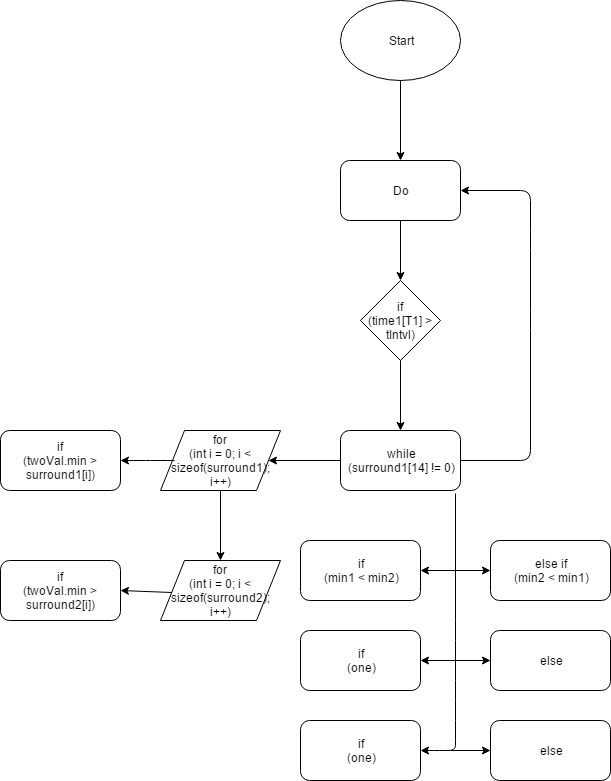

The diagram above was exported from draw.io. Its source (the exported page's mxGraphModel, read from the mxfile embedded in the PNG):
<mxGraphModel dx="1186" dy="715" grid="1" gridSize="10" guides="1" tooltips="1" connect="1" arrows="1" fold="1" page="1" pageScale="1" pageWidth="850" pageHeight="1100" background="#ffffff" math="0" shadow="0">
  <root>
    <mxCell id="0" />
    <mxCell id="1" parent="0" />
    <mxCell id="2" value="Start" style="ellipse;whiteSpace=wrap;html=1;" parent="1" vertex="1">
      <mxGeometry x="360" y="40" width="120" height="80" as="geometry" />
    </mxCell>
    <mxCell id="3" value="Do" style="rounded=1;whiteSpace=wrap;html=1;" parent="1" vertex="1">
      <mxGeometry x="360" y="200" width="120" height="60" as="geometry" />
    </mxCell>
    <mxCell id="4" value="" style="endArrow=classic;html=1;exitX=0.5;exitY=1;entryX=0.5;entryY=0;" parent="1" source="2" target="3" edge="1">
      <mxGeometry width="50" height="50" relative="1" as="geometry">
        <mxPoint x="390" y="190" as="sourcePoint" />
        <mxPoint x="440" y="140" as="targetPoint" />
      </mxGeometry>
    </mxCell>
    <mxCell id="5" value="if&lt;div&gt;&lt;span&gt;(time1[T1] &amp;gt; tIntvl)&lt;/span&gt;&lt;br&gt;&lt;/div&gt;" style="rhombus;whiteSpace=wrap;html=1;" parent="1" vertex="1">
      <mxGeometry x="380" y="320" width="80" height="80" as="geometry" />
    </mxCell>
    <mxCell id="6" value="" style="endArrow=classic;html=1;entryX=0.5;entryY=0;exitX=0.5;exitY=1;" parent="1" source="3" target="5" edge="1">
      <mxGeometry width="50" height="50" relative="1" as="geometry">
        <mxPoint x="430" y="270" as="sourcePoint" />
        <mxPoint x="440" y="260" as="targetPoint" />
      </mxGeometry>
    </mxCell>
    <mxCell id="8" value="" style="endArrow=classic;html=1;exitX=0.5;exitY=1;entryX=0.5;entryY=0;" parent="1" source="5" target="10" edge="1">
      <mxGeometry width="50" height="50" relative="1" as="geometry">
        <mxPoint x="320" y="450" as="sourcePoint" />
        <mxPoint x="420" y="440" as="targetPoint" />
      </mxGeometry>
    </mxCell>
    <mxCell id="9" value="" style="endArrow=classic;html=1;exitX=1;exitY=0.5;entryX=1;entryY=0.5;" parent="1" source="10" target="3" edge="1">
      <mxGeometry width="50" height="50" relative="1" as="geometry">
        <mxPoint x="480" y="500" as="sourcePoint" />
        <mxPoint x="600" y="500" as="targetPoint" />
        <Array as="points">
          <mxPoint x="550" y="500" />
          <mxPoint x="550" y="360" />
          <mxPoint x="550" y="280" />
          <mxPoint x="550" y="230" />
        </Array>
      </mxGeometry>
    </mxCell>
    <mxCell id="10" value="while&lt;div&gt;&lt;span&gt;(surround1[&lt;/span&gt;&lt;span&gt;14&lt;/span&gt;&lt;span&gt;] != &lt;/span&gt;&lt;span&gt;0&lt;/span&gt;&lt;span&gt;)&lt;/span&gt;&lt;br&gt;&lt;/div&gt;" style="rounded=1;whiteSpace=wrap;html=1;" parent="1" vertex="1">
      <mxGeometry x="360" y="470" width="120" height="60" as="geometry" />
    </mxCell>
    <mxCell id="12" value="" style="endArrow=classic;html=1;exitX=0;exitY=0.5;entryX=0.9;entryY=0.5;entryPerimeter=0;" parent="1" source="10" target="13" edge="1">
      <mxGeometry width="50" height="50" relative="1" as="geometry">
        <mxPoint x="270" y="520" as="sourcePoint" />
        <mxPoint x="300" y="501" as="targetPoint" />
        <Array as="points" />
      </mxGeometry>
    </mxCell>
    <mxCell id="13" value="for&lt;div&gt;&lt;span&gt;(&lt;/span&gt;&lt;span&gt;int&lt;/span&gt;&lt;span&gt; i = &lt;/span&gt;&lt;span&gt;0&lt;/span&gt;&lt;span&gt;; i &amp;lt; &lt;/span&gt;&lt;span&gt;sizeof&lt;/span&gt;&lt;span&gt;(surround1); i++)&lt;/span&gt;&lt;br&gt;&lt;/div&gt;" style="shape=parallelogram;whiteSpace=wrap;html=1;" parent="1" vertex="1">
      <mxGeometry x="180" y="470" width="120" height="60" as="geometry" />
    </mxCell>
    <mxCell id="14" value="" style="endArrow=classic;html=1;" parent="1" edge="1">
      <mxGeometry width="50" height="50" relative="1" as="geometry">
        <mxPoint x="194" y="500" as="sourcePoint" />
        <mxPoint x="140" y="500" as="targetPoint" />
        <Array as="points">
          <mxPoint x="180" y="500" />
          <mxPoint x="160" y="500" />
        </Array>
      </mxGeometry>
    </mxCell>
    <mxCell id="15" value="if&lt;div&gt;&lt;span&gt;(twoVal.&lt;/span&gt;&lt;span&gt;min&lt;/span&gt;&lt;span&gt; &amp;gt; surround1[i])&lt;/span&gt;&lt;br&gt;&lt;/div&gt;" style="rounded=1;whiteSpace=wrap;html=1;" parent="1" vertex="1">
      <mxGeometry x="20" y="470" width="120" height="60" as="geometry" />
    </mxCell>
    <mxCell id="17" value="" style="endArrow=classic;html=1;exitX=0.5;exitY=1;entryX=0.5;entryY=0;" parent="1" source="13" target="18" edge="1">
      <mxGeometry width="50" height="50" relative="1" as="geometry">
        <mxPoint x="20" y="600" as="sourcePoint" />
        <mxPoint x="70" y="550" as="targetPoint" />
      </mxGeometry>
    </mxCell>
    <mxCell id="18" value="for&lt;div&gt;&lt;span&gt;(int&lt;/span&gt;&lt;span&gt; i = &lt;/span&gt;&lt;span&gt;0&lt;/span&gt;&lt;span&gt;; i &amp;lt; &lt;/span&gt;&lt;span&gt;sizeof&lt;/span&gt;&lt;span&gt;(surround2); i++)&lt;/span&gt;&lt;br&gt;&lt;/div&gt;" style="shape=parallelogram;whiteSpace=wrap;html=1;" parent="1" vertex="1">
      <mxGeometry x="180" y="600" width="120" height="60" as="geometry" />
    </mxCell>
    <mxCell id="19" value="if&lt;div&gt;&lt;span&gt;(twoVal.&lt;/span&gt;&lt;span&gt;min&lt;/span&gt;&lt;span&gt; &amp;gt; surround2[i])&lt;/span&gt;&lt;br&gt;&lt;/div&gt;" style="rounded=1;whiteSpace=wrap;html=1;" parent="1" vertex="1">
      <mxGeometry x="20" y="600" width="120" height="60" as="geometry" />
    </mxCell>
    <mxCell id="20" value="" style="endArrow=classic;html=1;exitX=0.092;exitY=0.533;entryX=1;entryY=0.5;exitPerimeter=0;" parent="1" source="18" target="19" edge="1">
      <mxGeometry width="50" height="50" relative="1" as="geometry">
        <mxPoint x="20" y="730" as="sourcePoint" />
        <mxPoint x="70" y="680" as="targetPoint" />
      </mxGeometry>
    </mxCell>
    <mxCell id="21" value="else if&lt;div&gt;&lt;span&gt;(min2 &amp;lt; min1)&lt;/span&gt;&lt;br&gt;&lt;/div&gt;" style="rounded=1;whiteSpace=wrap;html=1;" parent="1" vertex="1">
      <mxGeometry x="510" y="580" width="120" height="60" as="geometry" />
    </mxCell>
    <mxCell id="22" value="else" style="rounded=1;whiteSpace=wrap;html=1;" parent="1" vertex="1">
      <mxGeometry x="510" y="670" width="120" height="60" as="geometry" />
    </mxCell>
    <mxCell id="25" value="if&lt;div&gt;&lt;span&gt;(min1 &amp;lt; min2)&lt;/span&gt;&lt;br&gt;&lt;/div&gt;" style="rounded=1;whiteSpace=wrap;html=1;" parent="1" vertex="1">
      <mxGeometry x="320" y="580" width="120" height="60" as="geometry" />
    </mxCell>
    <mxCell id="26" value="if&lt;div&gt;&lt;span&gt;(one)&lt;/span&gt;&lt;br&gt;&lt;/div&gt;" style="rounded=1;whiteSpace=wrap;html=1;" parent="1" vertex="1">
      <mxGeometry x="320" y="670" width="120" height="60" as="geometry" />
    </mxCell>
    <mxCell id="27" value="if&lt;div&gt;&lt;span&gt;(one)&lt;/span&gt;&lt;br&gt;&lt;/div&gt;" style="rounded=1;whiteSpace=wrap;html=1;" parent="1" vertex="1">
      <mxGeometry x="320" y="760" width="120" height="60" as="geometry" />
    </mxCell>
    <mxCell id="28" value="else" style="rounded=1;whiteSpace=wrap;html=1;" parent="1" vertex="1">
      <mxGeometry x="510" y="760" width="120" height="60" as="geometry" />
    </mxCell>
    <mxCell id="29" value="" style="endArrow=classic;html=1;exitX=0.75;exitY=1;" parent="1" source="10" edge="1">
      <mxGeometry width="50" height="50" relative="1" as="geometry">
        <mxPoint x="20" y="890" as="sourcePoint" />
        <mxPoint x="450" y="530" as="targetPoint" />
      </mxGeometry>
    </mxCell>
    <mxCell id="30" value="" style="endArrow=classic;html=1;exitX=0.958;exitY=1.05;exitPerimeter=0;entryX=1;entryY=0.5;" parent="1" source="10" target="27" edge="1">
      <mxGeometry width="50" height="50" relative="1" as="geometry">
        <mxPoint x="20" y="890" as="sourcePoint" />
        <mxPoint x="475" y="880" as="targetPoint" />
        <Array as="points">
          <mxPoint x="475" y="670" />
          <mxPoint x="475" y="730" />
          <mxPoint x="475" y="770" />
          <mxPoint x="475" y="790" />
          <mxPoint x="460" y="790" />
        </Array>
      </mxGeometry>
    </mxCell>
    <mxCell id="32" value="" style="endArrow=classic;startArrow=classic;html=1;entryX=1;entryY=0.5;exitX=0;exitY=0.5;" parent="1" source="21" target="25" edge="1">
      <mxGeometry width="50" height="50" relative="1" as="geometry">
        <mxPoint x="730" y="720" as="sourcePoint" />
        <mxPoint x="780" y="670" as="targetPoint" />
      </mxGeometry>
    </mxCell>
    <mxCell id="33" value="" style="endArrow=classic;startArrow=classic;html=1;exitX=0;exitY=0.5;entryX=1;entryY=0.5;" parent="1" source="22" target="26" edge="1">
      <mxGeometry width="50" height="50" relative="1" as="geometry">
        <mxPoint x="100" y="820" as="sourcePoint" />
        <mxPoint x="150" y="770" as="targetPoint" />
      </mxGeometry>
    </mxCell>
    <mxCell id="34" value="" style="endArrow=classic;html=1;entryX=0;entryY=0.5;" parent="1" target="28" edge="1">
      <mxGeometry width="50" height="50" relative="1" as="geometry">
        <mxPoint x="470" y="790" as="sourcePoint" />
        <mxPoint x="500" y="880" as="targetPoint" />
      </mxGeometry>
    </mxCell>
  </root>
</mxGraphModel>